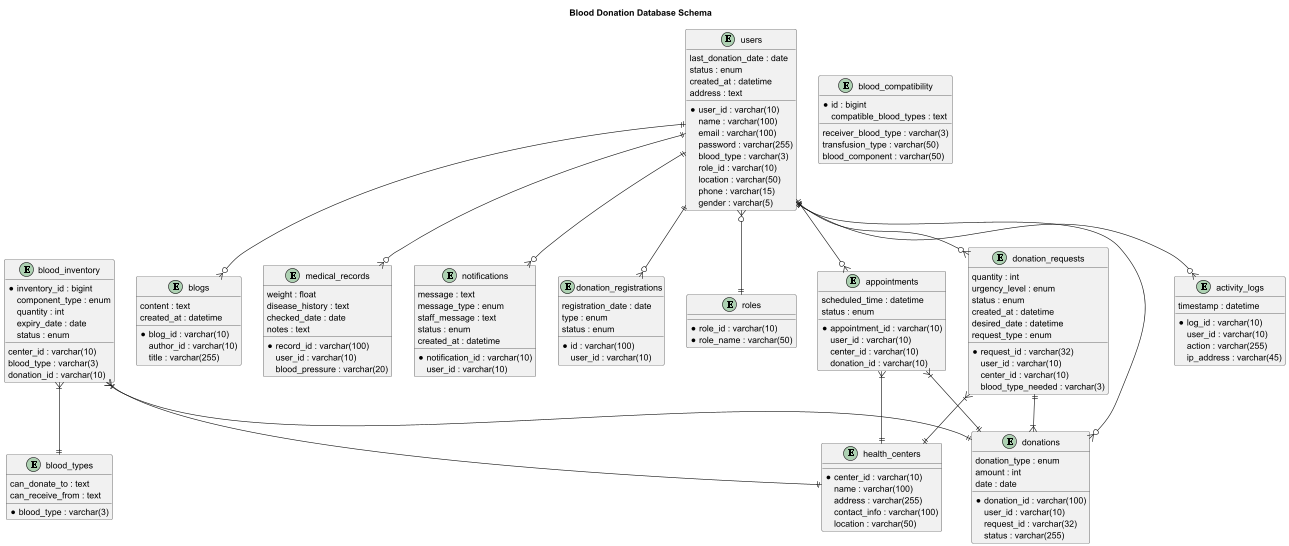

The diagram above was rendered by PlantUML. Its source (embedded in the PNG):
@startuml
skinparam dpi 200
title Blood Donation Database Schema

entity roles {
  * role_id : varchar(10)
  * role_name : varchar(50)
}

entity users {
  * user_id : varchar(10)
  name : varchar(100)
  email : varchar(100)
  password : varchar(255)
  blood_type : varchar(3)
  role_id : varchar(10)
  last_donation_date : date
  location : varchar(50)
  status : enum
  created_at : datetime
  phone : varchar(15)
  gender : varchar(5)
  address : text
}

entity blood_types {
  * blood_type : varchar(3)
  can_donate_to : text
  can_receive_from : text
}

entity health_centers {
  * center_id : varchar(10)
  name : varchar(100)
  address : varchar(255)
  contact_info : varchar(100)
  location : varchar(50)
}

entity donation_requests {
  * request_id : varchar(32)
  user_id : varchar(10)
  center_id : varchar(10)
  blood_type_needed : varchar(3)
  quantity : int
  urgency_level : enum
  status : enum
  created_at : datetime
  desired_date : datetime
  request_type : enum
}

entity donations {
  * donation_id : varchar(100)
  user_id : varchar(10)
  request_id : varchar(32)
  donation_type : enum
  amount : int
  date : date
  status : varchar(255)
}

entity blood_inventory {
  * inventory_id : bigint
  center_id : varchar(10)
  blood_type : varchar(3)
  component_type : enum
  quantity : int
  expiry_date : date
  status : enum
  donation_id : varchar(10)
}

entity appointments {
  * appointment_id : varchar(10)
  user_id : varchar(10)
  center_id : varchar(10)
  scheduled_time : datetime
  status : enum
  donation_id : varchar(10)
}

entity activity_logs {
  * log_id : varchar(10)
  user_id : varchar(10)
  action : varchar(255)
  ip_address : varchar(45)
  timestamp : datetime
}

entity blogs {
  * blog_id : varchar(10)
  author_id : varchar(10)
  title : varchar(255)
  content : text
  created_at : datetime
}

entity medical_records {
  * record_id : varchar(100)
  user_id : varchar(10)
  weight : float
  blood_pressure : varchar(20)
  disease_history : text
  checked_date : date
  notes : text
}

entity notifications {
  * notification_id : varchar(10)
  user_id : varchar(10)
  message : text
  message_type : enum
  staff_message : text
  status : enum
  created_at : datetime
}

entity donation_registrations {
  * id : varchar(100)
  user_id : varchar(10)
  registration_date : date
  type : enum
  status : enum
}

entity blood_compatibility {
  * id : bigint
  receiver_blood_type : varchar(3)
  transfusion_type : varchar(50)
  blood_component : varchar(50)
  compatible_blood_types : text
}

users }o--|| roles
users ||--o{ donation_requests
users ||--o{ donations
users ||--o{ appointments
users ||--o{ activity_logs
users ||--o{ blogs
users ||--o{ medical_records
users ||--o{ notifications
users ||--o{ donation_registrations

donation_requests ||--|{ donations
donation_requests }|--|| health_centers

blood_inventory }|--|| health_centers
blood_inventory }|--|| blood_types
blood_inventory }|--|| donations

appointments }|--|| health_centers
appointments }|--|| donations

@enduml